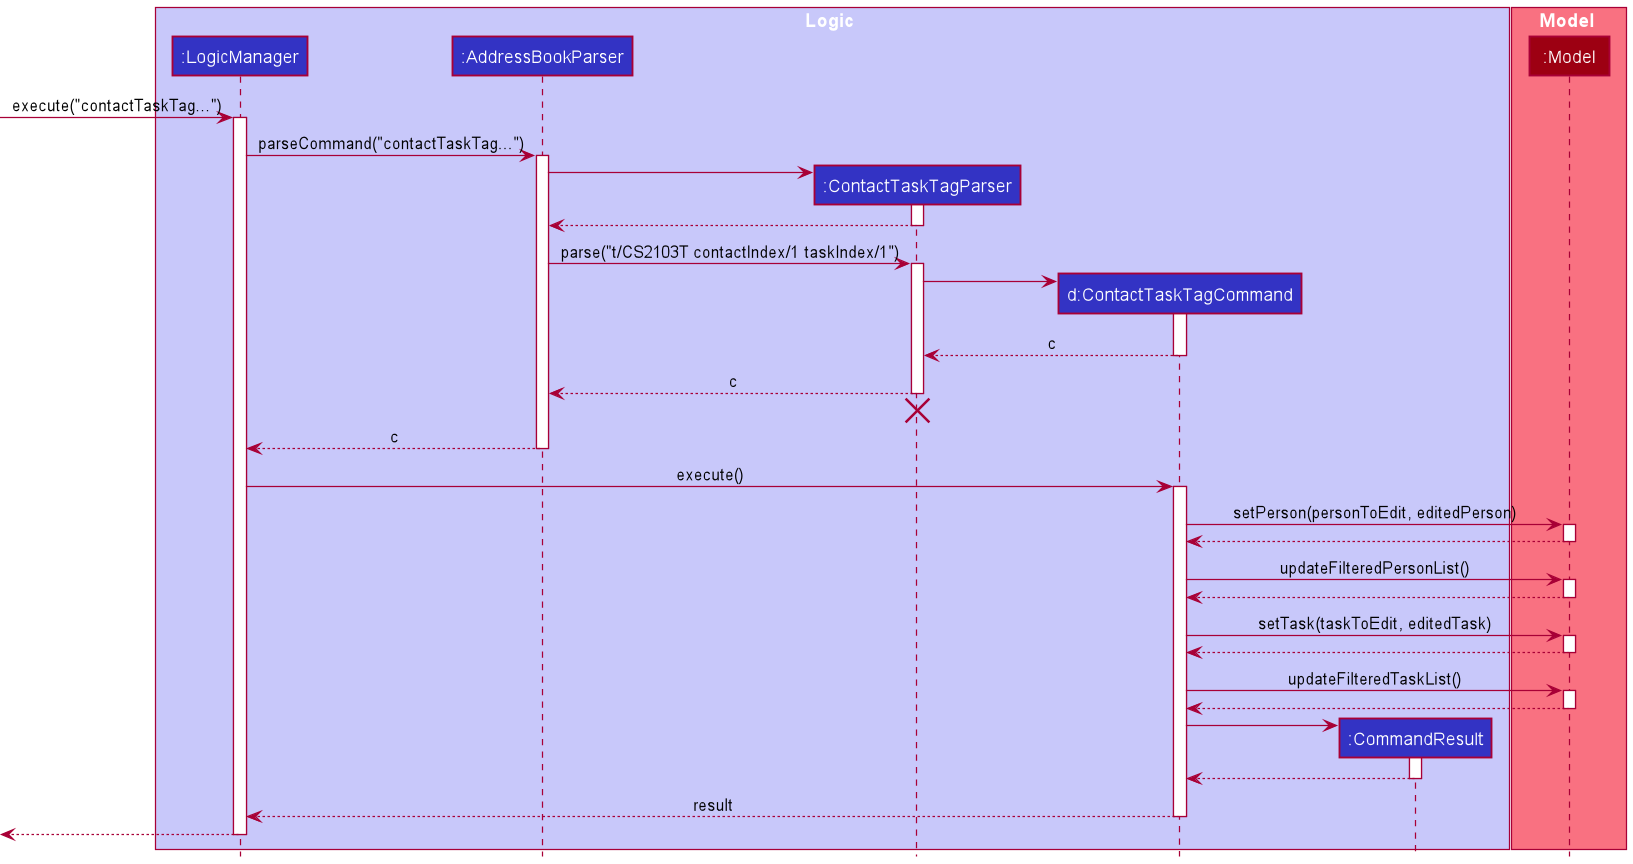

The diagram above was rendered by PlantUML. Its source (embedded in the PNG):
@startuml
!include style.puml

box Logic LOGIC_COLOR_T1
participant ":LogicManager" as LogicManager LOGIC_COLOR
participant ":AddressBookParser" as AddressBookParser LOGIC_COLOR
participant ":ContactTaskTagParser" as ContactTaskTagParser LOGIC_COLOR
participant "d:ContactTaskTagCommand" as ContactTaskTagCommand LOGIC_COLOR
participant ":CommandResult" as CommandResult LOGIC_COLOR
end box

box Model MODEL_COLOR_T1
participant ":Model" as Model MODEL_COLOR
end box

[-> LogicManager : execute("contactTaskTag...")
activate LogicManager

LogicManager -> AddressBookParser : parseCommand("contactTaskTag...")
activate AddressBookParser

create ContactTaskTagParser
AddressBookParser -> ContactTaskTagParser
activate ContactTaskTagParser

ContactTaskTagParser --> AddressBookParser
deactivate ContactTaskTagParser

AddressBookParser -> ContactTaskTagParser : parse("t/CS2103T contactIndex/1 taskIndex/1")
activate ContactTaskTagParser

create ContactTaskTagCommand
ContactTaskTagParser -> ContactTaskTagCommand
activate ContactTaskTagCommand

ContactTaskTagCommand --> ContactTaskTagParser : c
deactivate ContactTaskTagCommand

ContactTaskTagParser --> AddressBookParser : c
deactivate ContactTaskTagParser
'Hidden arrow to position the destroy marker below the end of the activation bar.
ContactTaskTagParser -[hidden]-> AddressBookParser
destroy ContactTaskTagParser

AddressBookParser --> LogicManager : c
deactivate AddressBookParser

LogicManager -> ContactTaskTagCommand : execute()
activate ContactTaskTagCommand

ContactTaskTagCommand -> Model : setPerson(personToEdit, editedPerson)
activate Model

Model --> ContactTaskTagCommand
deactivate Model

ContactTaskTagCommand -> Model : updateFilteredPersonList()
activate Model

Model --> ContactTaskTagCommand
deactivate Model

ContactTaskTagCommand -> Model : setTask(taskToEdit, editedTask)
activate Model

Model --> ContactTaskTagCommand
deactivate Model

ContactTaskTagCommand -> Model : updateFilteredTaskList()
activate Model

Model --> ContactTaskTagCommand
deactivate Model

create CommandResult
ContactTaskTagCommand -> CommandResult
activate CommandResult

CommandResult --> ContactTaskTagCommand
deactivate CommandResult

ContactTaskTagCommand --> LogicManager : result
deactivate ContactTaskTagCommand

[<--LogicManager
deactivate LogicManager
@enduml